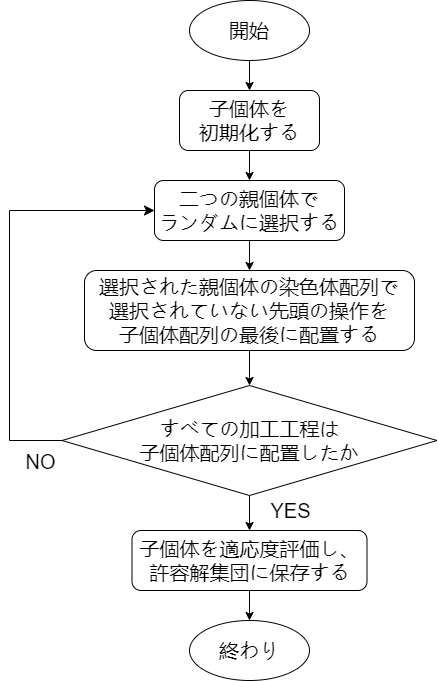

The diagram above was exported from draw.io. Its source (the exported page's mxGraphModel, read from the mxfile embedded in the PNG):
<mxGraphModel dx="1416" dy="770" grid="1" gridSize="10" guides="1" tooltips="1" connect="1" arrows="1" fold="1" page="1" pageScale="1" pageWidth="827" pageHeight="1169" math="0" shadow="0">
  <root>
    <mxCell id="WIyWlLk6GJQsqaUBKTNV-0" />
    <mxCell id="WIyWlLk6GJQsqaUBKTNV-1" parent="WIyWlLk6GJQsqaUBKTNV-0" />
    <mxCell id="JpaUjz0V1J8cBKVtrIKG-8" edge="1" parent="WIyWlLk6GJQsqaUBKTNV-1" source="JpaUjz0V1J8cBKVtrIKG-0" style="edgeStyle=orthogonalEdgeStyle;rounded=0;orthogonalLoop=1;jettySize=auto;html=1;" target="JpaUjz0V1J8cBKVtrIKG-2" value="">
      <mxGeometry relative="1" as="geometry" />
    </mxCell>
    <mxCell id="JpaUjz0V1J8cBKVtrIKG-0" parent="WIyWlLk6GJQsqaUBKTNV-1" style="ellipse;whiteSpace=wrap;html=1;" value="&lt;font style=&quot;font-size: 20px;&quot;&gt;開始&lt;/font&gt;" vertex="1">
      <mxGeometry height="60" width="120" x="340" y="90" as="geometry" />
    </mxCell>
    <mxCell id="JpaUjz0V1J8cBKVtrIKG-10" edge="1" parent="WIyWlLk6GJQsqaUBKTNV-1" source="JpaUjz0V1J8cBKVtrIKG-1" style="edgeStyle=orthogonalEdgeStyle;rounded=0;orthogonalLoop=1;jettySize=auto;html=1;" target="JpaUjz0V1J8cBKVtrIKG-4" value="">
      <mxGeometry relative="1" as="geometry" />
    </mxCell>
    <mxCell id="JpaUjz0V1J8cBKVtrIKG-1" parent="WIyWlLk6GJQsqaUBKTNV-1" style="rounded=1;whiteSpace=wrap;html=1;" value="&lt;font style=&quot;font-size: 20px;&quot;&gt;二つの親個体で&lt;/font&gt;&lt;div&gt;&lt;font style=&quot;font-size: 20px;&quot;&gt;ランダムに選択する&lt;/font&gt;&lt;/div&gt;" vertex="1">
      <mxGeometry height="60" width="190" x="305" y="270" as="geometry" />
    </mxCell>
    <mxCell id="JpaUjz0V1J8cBKVtrIKG-9" edge="1" parent="WIyWlLk6GJQsqaUBKTNV-1" source="JpaUjz0V1J8cBKVtrIKG-2" style="edgeStyle=orthogonalEdgeStyle;rounded=0;orthogonalLoop=1;jettySize=auto;html=1;" target="JpaUjz0V1J8cBKVtrIKG-1" value="">
      <mxGeometry relative="1" as="geometry" />
    </mxCell>
    <mxCell id="JpaUjz0V1J8cBKVtrIKG-2" parent="WIyWlLk6GJQsqaUBKTNV-1" style="rounded=1;whiteSpace=wrap;html=1;" value="&lt;font style=&quot;font-size: 20px;&quot;&gt;子個体を&lt;/font&gt;&lt;div&gt;&lt;font style=&quot;font-size: 20px;&quot;&gt;初期化する&lt;/font&gt;&lt;/div&gt;" vertex="1">
      <mxGeometry height="60" width="140" x="330" y="180" as="geometry" />
    </mxCell>
    <mxCell id="JpaUjz0V1J8cBKVtrIKG-11" edge="1" parent="WIyWlLk6GJQsqaUBKTNV-1" source="JpaUjz0V1J8cBKVtrIKG-4" style="edgeStyle=orthogonalEdgeStyle;rounded=0;orthogonalLoop=1;jettySize=auto;html=1;" target="JpaUjz0V1J8cBKVtrIKG-6" value="">
      <mxGeometry relative="1" as="geometry" />
    </mxCell>
    <mxCell id="JpaUjz0V1J8cBKVtrIKG-4" parent="WIyWlLk6GJQsqaUBKTNV-1" style="rounded=1;whiteSpace=wrap;html=1;" value="&lt;font style=&quot;font-size: 20px;&quot;&gt;選択された親個体の染色体配列で&lt;/font&gt;&lt;div&gt;&lt;font style=&quot;font-size: 20px;&quot;&gt;選択されていない先頭の操作を&lt;/font&gt;&lt;div&gt;&lt;font style=&quot;font-size: 20px;&quot;&gt;子個体配列の最後に配置する&lt;/font&gt;&lt;/div&gt;&lt;/div&gt;" vertex="1">
      <mxGeometry height="80" width="330" x="235" y="360" as="geometry" />
    </mxCell>
    <mxCell id="JpaUjz0V1J8cBKVtrIKG-14" edge="1" parent="WIyWlLk6GJQsqaUBKTNV-1" source="JpaUjz0V1J8cBKVtrIKG-6" style="edgeStyle=orthogonalEdgeStyle;rounded=0;orthogonalLoop=1;jettySize=auto;html=1;" target="JpaUjz0V1J8cBKVtrIKG-13" value="">
      <mxGeometry relative="1" as="geometry" />
    </mxCell>
    <mxCell id="JpaUjz0V1J8cBKVtrIKG-17" connectable="0" parent="JpaUjz0V1J8cBKVtrIKG-14" style="edgeLabel;html=1;align=center;verticalAlign=middle;resizable=0;points=[];" value="&lt;font style=&quot;font-size: 20px;&quot;&gt;YES&lt;/font&gt;" vertex="1">
      <mxGeometry relative="1" x="-0.3778" y="1" as="geometry">
        <mxPoint x="39" as="offset" />
      </mxGeometry>
    </mxCell>
    <mxCell id="JpaUjz0V1J8cBKVtrIKG-6" parent="WIyWlLk6GJQsqaUBKTNV-1" style="rhombus;whiteSpace=wrap;html=1;" value="&lt;font style=&quot;font-size: 20px;&quot;&gt;すべての加工工程は&lt;/font&gt;&lt;div&gt;&lt;font style=&quot;font-size: 20px;&quot;&gt;子個体配列に配置したか&lt;/font&gt;&lt;/div&gt;" vertex="1">
      <mxGeometry height="110" width="375" x="212.5" y="475" as="geometry" />
    </mxCell>
    <mxCell id="JpaUjz0V1J8cBKVtrIKG-7" edge="1" parent="WIyWlLk6GJQsqaUBKTNV-1" source="JpaUjz0V1J8cBKVtrIKG-6" style="edgeStyle=elbowEdgeStyle;elbow=horizontal;endArrow=classic;html=1;curved=0;rounded=0;endSize=8;startSize=8;exitX=0;exitY=0.5;exitDx=0;exitDy=0;entryX=0;entryY=0.5;entryDx=0;entryDy=0;" target="JpaUjz0V1J8cBKVtrIKG-1" value="">
      <mxGeometry height="50" relative="1" width="50" as="geometry">
        <Array as="points">
          <mxPoint x="160" y="430" />
        </Array>
        <mxPoint x="200" y="455" as="sourcePoint" />
        <mxPoint x="250" y="405" as="targetPoint" />
      </mxGeometry>
    </mxCell>
    <mxCell id="JpaUjz0V1J8cBKVtrIKG-16" connectable="0" parent="JpaUjz0V1J8cBKVtrIKG-7" style="edgeLabel;html=1;align=center;verticalAlign=middle;resizable=0;points=[];" value="&lt;font style=&quot;font-size: 20px;&quot;&gt;NO&lt;/font&gt;" vertex="1">
      <mxGeometry relative="1" x="-0.7929" y="2" as="geometry">
        <mxPoint x="22" y="18" as="offset" />
      </mxGeometry>
    </mxCell>
    <mxCell id="JpaUjz0V1J8cBKVtrIKG-12" parent="WIyWlLk6GJQsqaUBKTNV-1" style="ellipse;whiteSpace=wrap;html=1;" value="&lt;font style=&quot;font-size: 20px;&quot;&gt;終わり&lt;/font&gt;" vertex="1">
      <mxGeometry height="60" width="120" x="340" y="710" as="geometry" />
    </mxCell>
    <mxCell id="JpaUjz0V1J8cBKVtrIKG-15" edge="1" parent="WIyWlLk6GJQsqaUBKTNV-1" source="JpaUjz0V1J8cBKVtrIKG-13" style="edgeStyle=orthogonalEdgeStyle;rounded=0;orthogonalLoop=1;jettySize=auto;html=1;" target="JpaUjz0V1J8cBKVtrIKG-12" value="">
      <mxGeometry relative="1" as="geometry" />
    </mxCell>
    <mxCell id="JpaUjz0V1J8cBKVtrIKG-13" parent="WIyWlLk6GJQsqaUBKTNV-1" style="rounded=1;whiteSpace=wrap;html=1;" value="&lt;font style=&quot;font-size: 20px;&quot;&gt;子個体を適応度評価し、許容解集団に保存する&lt;/font&gt;" vertex="1">
      <mxGeometry height="60" width="235" x="282.5" y="620" as="geometry" />
    </mxCell>
  </root>
</mxGraphModel>